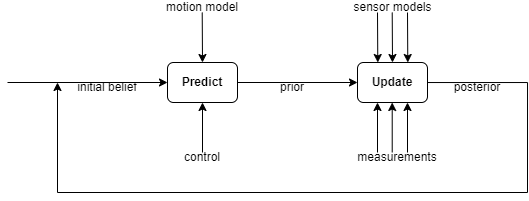

The diagram above was exported from draw.io. Its source (the exported page's mxGraphModel, read from the mxfile embedded in the PNG):
<mxGraphModel dx="675" dy="437" grid="1" gridSize="10" guides="1" tooltips="1" connect="1" arrows="1" fold="1" page="1" pageScale="1" pageWidth="850" pageHeight="1100" math="0" shadow="0">
  <root>
    <mxCell id="0" />
    <mxCell id="1" parent="0" />
    <mxCell id="BLYqQyqYAhoBsDgh8Guk-7" style="edgeStyle=orthogonalEdgeStyle;rounded=0;orthogonalLoop=1;jettySize=auto;html=1;entryX=0;entryY=0.5;entryDx=0;entryDy=0;" edge="1" parent="1" source="BLYqQyqYAhoBsDgh8Guk-1" target="BLYqQyqYAhoBsDgh8Guk-3">
      <mxGeometry relative="1" as="geometry" />
    </mxCell>
    <mxCell id="BLYqQyqYAhoBsDgh8Guk-1" value="&lt;b&gt;Predict&lt;/b&gt;" style="rounded=1;whiteSpace=wrap;html=1;" vertex="1" parent="1">
      <mxGeometry x="270" y="200" width="70" height="40" as="geometry" />
    </mxCell>
    <mxCell id="BLYqQyqYAhoBsDgh8Guk-27" style="edgeStyle=orthogonalEdgeStyle;rounded=0;orthogonalLoop=1;jettySize=auto;html=1;endArrow=none;endFill=0;" edge="1" parent="1" source="BLYqQyqYAhoBsDgh8Guk-3">
      <mxGeometry relative="1" as="geometry">
        <mxPoint x="630" y="330" as="targetPoint" />
      </mxGeometry>
    </mxCell>
    <mxCell id="BLYqQyqYAhoBsDgh8Guk-3" value="&lt;b&gt;Update&lt;/b&gt;" style="rounded=1;whiteSpace=wrap;html=1;" vertex="1" parent="1">
      <mxGeometry x="460" y="200" width="70" height="40" as="geometry" />
    </mxCell>
    <mxCell id="BLYqQyqYAhoBsDgh8Guk-4" value="" style="endArrow=classic;html=1;rounded=0;entryX=0;entryY=0.5;entryDx=0;entryDy=0;" edge="1" parent="1" target="BLYqQyqYAhoBsDgh8Guk-1">
      <mxGeometry width="50" height="50" relative="1" as="geometry">
        <mxPoint x="110" y="220" as="sourcePoint" />
        <mxPoint x="240" y="160" as="targetPoint" />
      </mxGeometry>
    </mxCell>
    <mxCell id="BLYqQyqYAhoBsDgh8Guk-8" value="" style="endArrow=classic;html=1;rounded=0;entryX=0.5;entryY=1;entryDx=0;entryDy=0;" edge="1" parent="1" target="BLYqQyqYAhoBsDgh8Guk-1">
      <mxGeometry width="50" height="50" relative="1" as="geometry">
        <mxPoint x="305" y="290" as="sourcePoint" />
        <mxPoint x="350" y="280" as="targetPoint" />
      </mxGeometry>
    </mxCell>
    <mxCell id="BLYqQyqYAhoBsDgh8Guk-9" value="" style="endArrow=classic;html=1;rounded=0;entryX=0.5;entryY=1;entryDx=0;entryDy=0;" edge="1" parent="1">
      <mxGeometry width="50" height="50" relative="1" as="geometry">
        <mxPoint x="480" y="290" as="sourcePoint" />
        <mxPoint x="480" y="240" as="targetPoint" />
      </mxGeometry>
    </mxCell>
    <mxCell id="BLYqQyqYAhoBsDgh8Guk-10" value="" style="endArrow=classic;html=1;rounded=0;entryX=0.5;entryY=1;entryDx=0;entryDy=0;" edge="1" parent="1">
      <mxGeometry width="50" height="50" relative="1" as="geometry">
        <mxPoint x="494.71000000000004" y="290" as="sourcePoint" />
        <mxPoint x="494.71000000000004" y="240" as="targetPoint" />
      </mxGeometry>
    </mxCell>
    <mxCell id="BLYqQyqYAhoBsDgh8Guk-11" value="" style="endArrow=classic;html=1;rounded=0;entryX=0.5;entryY=1;entryDx=0;entryDy=0;" edge="1" parent="1">
      <mxGeometry width="50" height="50" relative="1" as="geometry">
        <mxPoint x="510" y="290" as="sourcePoint" />
        <mxPoint x="510" y="240" as="targetPoint" />
      </mxGeometry>
    </mxCell>
    <mxCell id="BLYqQyqYAhoBsDgh8Guk-12" value="" style="endArrow=classic;html=1;rounded=0;entryX=0.5;entryY=0;entryDx=0;entryDy=0;" edge="1" parent="1" target="BLYqQyqYAhoBsDgh8Guk-1">
      <mxGeometry width="50" height="50" relative="1" as="geometry">
        <mxPoint x="304.71" y="150" as="sourcePoint" />
        <mxPoint x="304.71" y="100" as="targetPoint" />
      </mxGeometry>
    </mxCell>
    <mxCell id="BLYqQyqYAhoBsDgh8Guk-13" value="" style="endArrow=classic;html=1;rounded=0;entryX=0.5;entryY=0;entryDx=0;entryDy=0;" edge="1" parent="1">
      <mxGeometry width="50" height="50" relative="1" as="geometry">
        <mxPoint x="494.71000000000004" y="150" as="sourcePoint" />
        <mxPoint x="495" y="200" as="targetPoint" />
      </mxGeometry>
    </mxCell>
    <mxCell id="BLYqQyqYAhoBsDgh8Guk-15" value="prior" style="text;html=1;strokeColor=none;fillColor=none;align=center;verticalAlign=middle;whiteSpace=wrap;rounded=0;" vertex="1" parent="1">
      <mxGeometry x="365" y="220" width="60" height="10" as="geometry" />
    </mxCell>
    <mxCell id="BLYqQyqYAhoBsDgh8Guk-16" value="control" style="text;html=1;strokeColor=none;fillColor=none;align=center;verticalAlign=middle;whiteSpace=wrap;rounded=0;" vertex="1" parent="1">
      <mxGeometry x="275" y="290" width="60" height="10" as="geometry" />
    </mxCell>
    <mxCell id="BLYqQyqYAhoBsDgh8Guk-17" value="measurements" style="text;html=1;strokeColor=none;fillColor=none;align=center;verticalAlign=middle;whiteSpace=wrap;rounded=0;" vertex="1" parent="1">
      <mxGeometry x="470" y="290" width="60" height="10" as="geometry" />
    </mxCell>
    <mxCell id="BLYqQyqYAhoBsDgh8Guk-19" value="posterior" style="text;html=1;strokeColor=none;fillColor=none;align=center;verticalAlign=middle;whiteSpace=wrap;rounded=0;" vertex="1" parent="1">
      <mxGeometry x="550" y="220" width="60" height="10" as="geometry" />
    </mxCell>
    <mxCell id="BLYqQyqYAhoBsDgh8Guk-20" value="initial belief" style="text;html=1;strokeColor=none;fillColor=none;align=center;verticalAlign=middle;whiteSpace=wrap;rounded=0;" vertex="1" parent="1">
      <mxGeometry x="170" y="220" width="80" height="10" as="geometry" />
    </mxCell>
    <mxCell id="BLYqQyqYAhoBsDgh8Guk-21" value="motion model&lt;span style=&quot;color: rgba(0, 0, 0, 0); font-family: monospace; font-size: 0px; text-align: start;&quot;&gt;%3CmxGraphModel%3E%3Croot%3E%3CmxCell%20id%3D%220%22%2F%3E%3CmxCell%20id%3D%221%22%20parent%3D%220%22%2F%3E%3CmxCell%20id%3D%222%22%20value%3D%22initial%20belief%22%20style%3D%22text%3Bhtml%3D1%3BstrokeColor%3Dnone%3BfillColor%3Dnone%3Balign%3Dcenter%3BverticalAlign%3Dmiddle%3BwhiteSpace%3Dwrap%3Brounded%3D0%3B%22%20vertex%3D%221%22%20parent%3D%221%22%3E%3CmxGeometry%20x%3D%22170%22%20y%3D%22220%22%20width%3D%2280%22%20height%3D%2210%22%20as%3D%22geometry%22%2F%3E%3C%2FmxCell%3E%3C%2Froot%3E%3C%2FmxGraphModel%3E&lt;/span&gt;" style="text;html=1;strokeColor=none;fillColor=none;align=center;verticalAlign=middle;whiteSpace=wrap;rounded=0;" vertex="1" parent="1">
      <mxGeometry x="265" y="140" width="80" height="10" as="geometry" />
    </mxCell>
    <mxCell id="BLYqQyqYAhoBsDgh8Guk-22" value="sensor models" style="text;html=1;strokeColor=none;fillColor=none;align=center;verticalAlign=middle;whiteSpace=wrap;rounded=0;" vertex="1" parent="1">
      <mxGeometry x="447.5" y="140" width="95" height="10" as="geometry" />
    </mxCell>
    <mxCell id="BLYqQyqYAhoBsDgh8Guk-23" value="" style="endArrow=classic;html=1;rounded=0;entryX=0.5;entryY=0;entryDx=0;entryDy=0;" edge="1" parent="1">
      <mxGeometry width="50" height="50" relative="1" as="geometry">
        <mxPoint x="480.00000000000006" y="150" as="sourcePoint" />
        <mxPoint x="480.29" y="200" as="targetPoint" />
      </mxGeometry>
    </mxCell>
    <mxCell id="BLYqQyqYAhoBsDgh8Guk-24" value="" style="endArrow=classic;html=1;rounded=0;entryX=0.5;entryY=0;entryDx=0;entryDy=0;" edge="1" parent="1">
      <mxGeometry width="50" height="50" relative="1" as="geometry">
        <mxPoint x="510.00000000000006" y="150" as="sourcePoint" />
        <mxPoint x="510.29" y="200" as="targetPoint" />
      </mxGeometry>
    </mxCell>
    <mxCell id="BLYqQyqYAhoBsDgh8Guk-28" value="" style="endArrow=classic;html=1;rounded=0;" edge="1" parent="1">
      <mxGeometry width="50" height="50" relative="1" as="geometry">
        <mxPoint x="160" y="330" as="sourcePoint" />
        <mxPoint x="160" y="220" as="targetPoint" />
      </mxGeometry>
    </mxCell>
    <mxCell id="BLYqQyqYAhoBsDgh8Guk-29" value="" style="endArrow=none;html=1;rounded=0;" edge="1" parent="1">
      <mxGeometry width="50" height="50" relative="1" as="geometry">
        <mxPoint x="160" y="330" as="sourcePoint" />
        <mxPoint x="630" y="330" as="targetPoint" />
      </mxGeometry>
    </mxCell>
  </root>
</mxGraphModel>